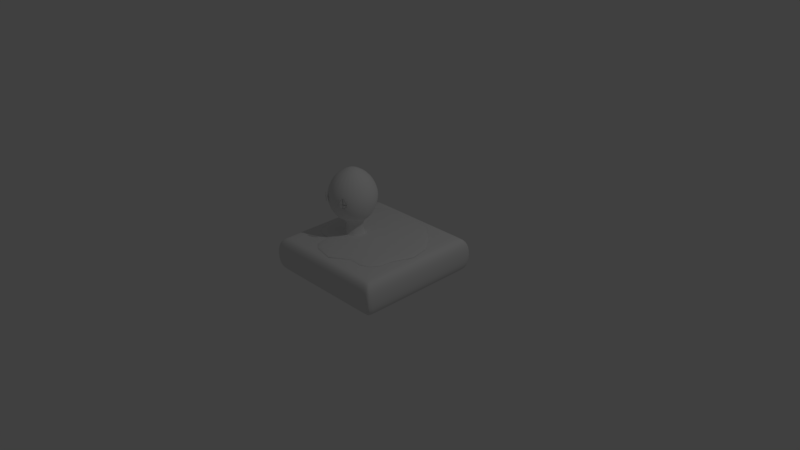 # Source: Water_Sprite.blend  (saved by Blender 2.77.0; exported with 4.5.12 LTS)
import bpy
from mathutils import Matrix  # noqa: F401  (used for matrix-valued properties, if any)

bpy.ops.wm.read_factory_settings(use_empty=True)
scene = bpy.context.scene
scene.name = 'Scene'

# ---- collections
col_collection_1 = bpy.data.collections.new('Collection 1'); scene.collection.children.link(col_collection_1)

# ---- materials (node trees are filled in below, after node groups)
mat_material_001 = bpy.data.materials.new('Material.001')
mat_material_001.alpha_threshold = 0.0
mat_material_001.use_transparent_shadow = False
mat_material_001.roughness = 0.5
mat_material_001.line_color = (0.0, 0.0, 0.0, 1.0)

# ---- material node trees

# ---- world
world_world = bpy.data.worlds.new('World'); scene.world = world_world
world_world.color = (0.05088, 0.05088, 0.05088)
world_world.use_sun_shadow = False
world_world.sun_shadow_jitter_overblur = 0.0
world_world.cycles.sampling_method = 'MANUAL'

# ---- cameras
cam_camera = bpy.data.cameras.new('Camera')
cam_camera.clip_end = 100.0
cam_camera.lens = 35.0
cam_camera.sensor_width = 32.0
cam_camera.sensor_height = 18.0
cam_camera.ortho_scale = 7.314
cam_camera.dof.focus_distance = 0.0
cam_camera.dof.aperture_fstop = 128.0

# ---- lights
light_lamp = bpy.data.lights.new('Lamp', 'POINT')
light_lamp.transmission_factor = 0.0
light_lamp.cutoff_distance = 30.0
light_lamp.energy = 100.0
light_lamp.shadow_buffer_clip_start = 1.001
light_lamp.shadow_soft_size = 0.1
light_lamp.shadow_maximum_resolution = 0.006
light_lamp.use_absolute_resolution = True

# ---- meshes
me_circle = bpy.data.meshes.new('Circle')
me_circle.from_pydata([(0.1624, 0.03572, 0.09834), (0.1329, 0.01756, 0.05629), (0.1207, 0.01004, 0.009574), (0.1329, 0.01756, -0.02507), (0.1624, 0.03572, -0.03942), (0.1919, 0.05388, -0.02507), (0.2041, 0.0614, 0.009574), (0.1919, 0.05388, 0.05629), (0.1624, 0.03572, 0.01268)], [], [(4, 3, 8), (2, 1, 8), (7, 6, 8), (5, 4, 8), (3, 2, 8), (1, 0, 8), (0, 7, 8), (6, 5, 8), (1, 2, 3, 4, 5, 6, 7, 0)])
me_circle.use_remesh_preserve_volume = False
me_circle.use_remesh_preserve_attributes = False
me_circle.use_mirror_vertex_groups = False
me_circle.update()
me_sphere_001 = bpy.data.meshes.new('Sphere.001')
me_sphere_001.from_pydata([(-0.1311, -0.0003731, 0.01644), (-0.1672, -0.005536, 0.01493), (-0.1282, 0.02719, 0.01642), (-0.1634, 0.02894, 0.01492), (-0.1128, 0.1138, 0.01644), (-0.1454, 0.1312, 0.01493), (-0.05441, 0.1327, 0.01644), (-0.07542, 0.1538, 0.01493), (-0.0007695, 0.1299, 0.01644), (-0.0112, 0.1505, 0.01493), (0.0491, 0.12, 0.01644), (0.04851, 0.1386, 0.01493), (0.08798, 0.08838, 0.01644), (0.09507, 0.1007, 0.01493), (0.1196, 0.04949, 0.01644), (0.1329, 0.05417, 0.01493), (0.1295, -0.0003732, 0.01644), (0.1448, -0.005536, 0.01493), (0.1107, -0.04654, 0.01644), (0.1222, -0.06081, 0.01493), (0.09398, -0.09512, 0.01644), (0.1022, -0.119, 0.01493), (0.04611, -0.1164, 0.01644), (0.03986, -0.1288, 0.01493), (-0.0007696, -0.1307, 0.01644), (-0.0112, -0.1616, 0.01493), (-0.05064, -0.1208, 0.01644), (-0.0709, -0.1497, 0.01493), (-0.0742, -0.07381, 0.01644), (-0.09912, -0.09346, 0.01493), (-0.1212, -0.05024, 0.01644), (-0.1553, -0.06524, 0.01493), (-0.1752, 0.0606, 0.01492), (-0.1379, 0.05418, 0.01643), (-0.1147, 0.149, 0.01493), (-0.08725, 0.1287, 0.01644), (0.107, -0.07526, 0.01644), (0.1178, -0.0952, 0.01493), (0.07221, -0.1054, 0.01644), (0.07618, -0.1313, 0.01493), (-0.09197, -0.1325, 0.01493), (-0.06823, -0.1064, 0.01644), (-0.1068, -0.06784, 0.01644), (-0.1382, -0.08631, 0.01493), (-0.108, -0.0003731, 0.07765), (-0.1056, 0.02231, 0.07763), (-0.093, 0.09363, 0.07765), (-0.04492, 0.1091, 0.07765), (-0.0007696, 0.1069, 0.07765), (0.04027, 0.0987, 0.07765), (0.07227, 0.07267, 0.07765), (0.09831, 0.04067, 0.07765), (0.1065, -0.0003732, 0.07765), (0.09095, -0.03837, 0.07765), (0.07721, -0.07835, 0.07765), (0.03856, -0.09813, 0.07765), (-0.0007696, -0.1076, 0.07765), (-0.04181, -0.09945, 0.07765), (-0.06121, -0.06081, 0.07765), (-0.09985, -0.04141, 0.07765), (-0.1137, 0.04453, 0.07764), (-0.07194, 0.1058, 0.07765), (0.08792, -0.06201, 0.07765), (0.05929, -0.08679, 0.07765), (-0.05629, -0.08765, 0.07765), (-0.08805, -0.05589, 0.07765), (-0.3601, -0.0003732, 0.5371), (-0.2445, 0.0712, 0.7912), (-0.3455, 0.1009, 0.5371), (-0.2445, 0.0712, 0.283), (-0.2145, 0.137, 0.7912), (-0.303, 0.1939, 0.5371), (-0.2145, 0.137, 0.283), (-0.1671, 0.1916, 0.7912), (-0.2361, 0.2712, 0.5371), (-0.1671, 0.1916, 0.283), (-0.1063, 0.2307, 0.7912), (-0.15, 0.3265, 0.5371), (-0.1063, 0.2307, 0.283), (-0.03693, 0.2511, 0.7912), (-0.0519, 0.3553, 0.5371), (-0.03693, 0.2511, 0.283), (0.03539, 0.2511, 0.7912), (0.05036, 0.3553, 0.5371), (0.03539, 0.2511, 0.283), (0.1048, 0.2307, 0.7912), (0.1485, 0.3265, 0.5371), (0.1048, 0.2307, 0.283), (0.1656, 0.1916, 0.7912), (0.2345, 0.2712, 0.5371), (0.1656, 0.1916, 0.283), (0.213, 0.137, 0.7912), (0.3015, 0.1939, 0.5371), (0.213, 0.137, 0.283), (0.243, 0.0712, 0.7912), (0.344, 0.1009, 0.5371), (0.243, 0.0712, 0.283), (0.2533, -0.0003731, 0.7912), (0.3585, -0.0003731, 0.5371), (0.2533, -0.0003731, 0.283), (-0.108, -0.0003731, 0.1699), (0.243, -0.07195, 0.7912), (0.344, -0.1016, 0.5371), (0.243, -0.07195, 0.283), (0.213, -0.1377, 0.7912), (0.3015, -0.1946, 0.5371), (0.213, -0.1377, 0.283), (0.1656, -0.1924, 0.7912), (0.2345, -0.2719, 0.5371), (0.1656, -0.1924, 0.283), (0.1048, -0.2315, 0.7912), (0.1485, -0.3272, 0.5371), (0.1048, -0.2315, 0.283), (0.03539, -0.2518, 0.7912), (0.05036, -0.356, 0.5371), (0.03539, -0.2518, 0.283), (-0.03693, -0.2518, 0.7912), (-0.0519, -0.356, 0.5371), (-0.03693, -0.2518, 0.283), (-0.1063, -0.2315, 0.7912), (-0.15, -0.3272, 0.5371), (-0.1063, -0.2315, 0.283), (-0.1671, -0.1924, 0.7912), (-0.2361, -0.2719, 0.5371), (-0.1671, -0.1924, 0.283), (-0.0007698, -0.0003732, 0.9513), (-0.2145, -0.1377, 0.7912), (-0.303, -0.1946, 0.5371), (-0.2145, -0.1377, 0.283), (-0.2445, -0.07195, 0.7912), (-0.3455, -0.1016, 0.5371), (-0.2445, -0.07195, 0.283), (-0.2548, -0.0003732, 0.7912), (-0.2548, -0.0003732, 0.283), (-0.1056, 0.02231, 0.1698), (-0.093, 0.09363, 0.1699), (-0.04492, 0.1091, 0.1699), (0.01975, 0.1028, 0.1699), (0.07227, 0.07267, 0.1699), (0.09831, 0.04067, 0.1699), (0.1065, -0.0003732, 0.1699), (0.09095, -0.03837, 0.1699), (0.07721, -0.07835, 0.1699), (0.03856, -0.09813, 0.1699), (-0.0007696, -0.1076, 0.1699), (-0.04181, -0.09945, 0.1699), (-0.06121, -0.06081, 0.1699), (-0.09985, -0.04141, 0.1699), (-0.1137, 0.04453, 0.1698), (-0.07194, 0.1058, 0.1699), (0.08792, -0.06201, 0.1699), (0.05929, -0.08679, 0.1699), (-0.05629, -0.08765, 0.1699), (-0.08805, -0.05589, 0.1699), (-0.1311, -0.0003731, 0.2219), (-0.1282, 0.02719, 0.2219), (-0.1128, 0.1138, 0.2219), (-0.05441, 0.1327, 0.2219), (-0.0007695, 0.1299, 0.2219), (0.0491, 0.12, 0.2219), (0.08798, 0.08838, 0.2219), (0.1196, 0.04949, 0.2219), (0.1295, -0.0003732, 0.2219), (0.1107, -0.04654, 0.2219), (0.09398, -0.09512, 0.2219), (0.04611, -0.1164, 0.2219), (-0.0007696, -0.1307, 0.2219), (-0.05064, -0.1208, 0.2219), (-0.0742, -0.07381, 0.2219), (-0.1212, -0.05024, 0.2219), (-0.1379, 0.05418, 0.2219), (-0.08725, 0.1287, 0.2219), (0.107, -0.07526, 0.2219), (0.07221, -0.1054, 0.2219), (-0.06823, -0.1064, 0.2219), (-0.1068, -0.06784, 0.2219), (0.02512, 0.1279, 0.2236)], [], [(1, 0, 2, 3), (32, 33, 4, 5), (34, 35, 6, 7), (7, 6, 8, 9), (9, 8, 10, 11), (11, 10, 12, 13), (13, 12, 14, 15), (15, 14, 16, 17), (17, 16, 18, 19), (37, 36, 20, 21), (39, 38, 22, 23), (23, 22, 24, 25), (25, 24, 26, 27), (40, 41, 28, 29), (43, 42, 30, 31), (31, 30, 0, 1), (3, 2, 33, 32), (5, 4, 35, 34), (19, 18, 36, 37), (21, 20, 38, 39), (27, 26, 41, 40), (29, 28, 42, 43), (28, 41, 64, 58), (8, 6, 47, 48), (35, 4, 46, 61), (20, 36, 62, 54), (41, 26, 57, 64), (42, 28, 58, 65), (38, 20, 54, 63), (14, 12, 50, 51), (26, 24, 56, 57), (4, 33, 60, 46), (18, 16, 52, 53), (10, 8, 48, 49), (6, 35, 61, 47), (30, 42, 65, 59), (22, 38, 63, 55), (24, 22, 55, 56), (0, 30, 59, 44), (2, 0, 44, 45), (16, 14, 51, 52), (36, 18, 53, 62), (12, 10, 49, 50), (33, 2, 45, 60), (133, 66, 68, 69), (132, 125, 67), (63, 54, 142, 151), (66, 132, 67, 68), (67, 125, 70), (61, 46, 135, 149), (68, 67, 70, 71), (69, 68, 71, 72), (72, 71, 74, 75), (70, 125, 73), (47, 61, 149, 136), (71, 70, 73, 74), (75, 74, 77, 78), (73, 125, 76), (62, 53, 141, 150), (74, 73, 76, 77), (78, 77, 80, 81), (76, 125, 79), (46, 60, 148, 135), (77, 76, 79, 80), (81, 80, 83, 84), (79, 125, 82), (60, 45, 134, 148), (80, 79, 82, 83), (84, 83, 86, 87), (82, 125, 85), (53, 52, 140, 141), (83, 82, 85, 86), (86, 85, 88, 89), (87, 86, 89, 90), (85, 125, 88), (44, 59, 147, 100), (45, 44, 100, 134), (89, 88, 91, 92), (90, 89, 92, 93), (88, 125, 91), (52, 51, 139, 140), (92, 91, 94, 95), (93, 92, 95, 96), (91, 125, 94), (54, 62, 150, 142), (95, 94, 97, 98), (96, 95, 98, 99), (94, 125, 97), (56, 55, 143, 144), (98, 97, 101, 102), (99, 98, 102, 103), (97, 125, 101), (101, 125, 104), (65, 58, 146, 153), (102, 101, 104, 105), (103, 102, 105, 106), (106, 105, 108, 109), (104, 125, 107), (59, 65, 153, 147), (105, 104, 107, 108), (109, 108, 111, 112), (107, 125, 110), (51, 50, 138, 139), (108, 107, 110, 111), (112, 111, 114, 115), (110, 125, 113), (58, 64, 152, 146), (111, 110, 113, 114), (115, 114, 117, 118), (113, 125, 116), (64, 57, 145, 152), (114, 113, 116, 117), (118, 117, 120, 121), (116, 125, 119), (50, 49, 137, 138), (117, 116, 119, 120), (120, 119, 122, 123), (121, 120, 123, 124), (119, 125, 122), (57, 56, 144, 145), (55, 63, 151, 143), (123, 122, 126, 127), (124, 123, 127, 128), (122, 125, 126), (49, 48, 137), (127, 126, 129, 130), (128, 127, 130, 131), (126, 125, 129), (48, 47, 136, 137), (130, 129, 132, 66), (131, 130, 66, 133), (129, 125, 132), (87, 90, 159, 176), (142, 150, 172, 164), (147, 153, 175, 169), (153, 146, 168, 175), (140, 139, 161, 162), (151, 142, 164, 173), (137, 136, 157, 158), (152, 145, 167, 174), (149, 135, 156, 171), (146, 152, 174, 168), (139, 138, 160, 161), (136, 149, 171, 157), (143, 151, 173, 165), (135, 148, 170, 156), (150, 141, 163, 172), (148, 134, 155, 170), (145, 144, 166, 167), (138, 137, 159, 160), (100, 147, 169, 154), (141, 140, 162, 163), (134, 100, 154, 155), (144, 143, 165, 166), (118, 121, 167, 166), (124, 174, 167, 121), (124, 128, 175, 174), (81, 84, 158, 157), (81, 157, 171, 78), (78, 171, 156, 75), (72, 75, 156, 170), (69, 72, 170, 155), (133, 69, 155, 154), (131, 133, 154, 169), (128, 131, 169, 175), (115, 118, 166, 165), (112, 115, 165, 173), (109, 112, 173, 164), (106, 109, 164, 172), (103, 106, 172, 163), (99, 103, 163, 162), (96, 99, 162, 161), (93, 96, 161, 160), (90, 93, 160, 159), (87, 176, 158, 84), (176, 159, 137, 158), (168, 174, 175)])
me_sphere_001.polygons.foreach_set('use_smooth', [True] * 177)
_uv = me_sphere_001.uv_layers.new(name='UVMap')
_uv.uv.foreach_set('vector', [-0.4347, 0.007869, -0.4286, 0.1396, -0.5314, 0.1594, -0.5493, 0.03747, -0.655, -0.004271, -0.6401, 0.1394, -0.901, 0.1816, -0.9189, 0.04847, -1.01, 0.1126, -1.006, 0.2332, -1.103, 0.3047, -1.103, 0.2062, 2.087, 0.2057, 1.993, 0.246, 1.812, 0.183, 1.877, 0.1324, 1.877, 0.1324, 1.812, 0.183, 1.629, 0.126, 1.672, 0.07262, 1.672, 0.07262, 1.629, 0.126, 1.438, 0.1112, 1.454, 0.06342, 1.454, 0.06342, 1.438, 0.1112, 1.26, 0.1013, 1.246, 0.05492, 1.276, 0.05643, 1.26, 0.1013, 1.077, 0.06668, 1.066, 0.009593, 1.066, 0.009593, 1.077, 0.06668, 0.8934, 0.08355, 0.8621, 0.0288, 0.7505, -0.0168, 0.7898, 0.0554, 0.6955, 0.04983, 0.6599, -0.03469, 0.5657, -0.01609, 0.6058, 0.06721, 0.5063, 0.08092, 0.4659, 0.05615, 0.4808, 0.0416, 0.5063, 0.08092, 0.3316, 0.04997, 0.2946, -0.06287, 0.2946, -0.06287, 0.3316, 0.04997, 0.1232, 0.06604, 0.08539, -0.06393, -0.00163, -0.03819, 0.03413, 0.08699, -0.06155, 0.1556, -0.08901, 0.06149, -0.2097, -0.003807, -0.1663, 0.1209, -0.2476, 0.1296, -0.3028, 0.01211, -0.2231, 0.002088, -0.2476, 0.1296, -0.4286, 0.1396, -0.4347, 0.007869, -0.5493, 0.03747, -0.5314, 0.1594, -0.6401, 0.1394, -0.655, -0.004271, -0.9189, 0.04847, -0.901, 0.1816, -1.006, 0.2332, -1.01, 0.1126, 0.8621, 0.0288, 0.8934, 0.08355, 0.7898, 0.0554, 0.7505, -0.0168, 0.6599, -0.03469, 0.6955, 0.04983, 0.6058, 0.06721, 0.5657, -0.01609, 0.08539, -0.06393, 0.1232, 0.06604, 0.03413, 0.08699, -0.00163, -0.03819, -0.08901, 0.06149, -0.06155, 0.1556, -0.1663, 0.1209, -0.2097, -0.003807, -0.06155, 0.1556, 0.03413, 0.08699, 0.07652, 0.3498, -0.03859, 0.372, 1.812, 0.183, 1.993, 0.246, 1.894, 0.45, 1.738, 0.4153, -1.006, 0.2332, -0.901, 0.1816, -0.8153, 0.4554, -0.9111, 0.4846, 0.6955, 0.04983, 0.7898, 0.0554, 0.7788, 0.3289, 0.6957, 0.3267, 0.03413, 0.08699, 0.1232, 0.06604, 0.152, 0.3409, 0.07652, 0.3498, -0.1663, 0.1209, -0.06155, 0.1556, -0.03859, 0.372, -0.149, 0.3712, 0.6058, 0.06721, 0.6955, 0.04983, 0.6957, 0.3267, 0.6094, 0.3296, 1.26, 0.1013, 1.438, 0.1112, 1.41, 0.3659, 1.238, 0.3518, 0.1232, 0.06604, 0.3316, 0.04997, 0.3326, 0.3301, 0.152, 0.3409, -0.901, 0.1816, -0.6401, 0.1394, -0.5903, 0.4176, -0.8153, 0.4554, 0.8934, 0.08355, 1.077, 0.06668, 1.059, 0.342, 0.8805, 0.3379, 1.629, 0.126, 1.812, 0.183, 1.738, 0.4153, 1.577, 0.3843, -1.103, 0.3047, -1.006, 0.2332, -0.9111, 0.4846, -1.011, 0.5225, -0.2476, 0.1296, -0.1663, 0.1209, -0.149, 0.3712, -0.2214, 0.3763, 0.5063, 0.08092, 0.6058, 0.06721, 0.6094, 0.3296, 0.5089, 0.3289, 0.3316, 0.04997, 0.5063, 0.08092, 0.5089, 0.3289, 0.3326, 0.3301, -0.4286, 0.1396, -0.2476, 0.1296, -0.2214, 0.3763, -0.3942, 0.3994, -0.5314, 0.1594, -0.4286, 0.1396, -0.3942, 0.3994, -0.487, 0.4126, 1.077, 0.06668, 1.26, 0.1013, 1.238, 0.3518, 1.059, 0.342, 0.7898, 0.0554, 0.8934, 0.08355, 0.8805, 0.3379, 0.7788, 0.3289, 1.438, 0.1112, 1.629, 0.126, 1.577, 0.3843, 1.41, 0.3659, -0.6401, 0.1394, -0.5314, 0.1594, -0.487, 0.4126, -0.5903, 0.4176, 0.2771, 1.34, -0.001465, 0.6886, 0.2429, 0.6264, 0.4516, 1.261, -0.05038, -0.02231, 0.1223, -0.8361, 0.1395, -0.02551, 0.6094, 0.3296, 0.6957, 0.3267, 0.6883, 0.7278, 0.6061, 0.7234, -0.001465, 0.6886, -0.05038, -0.02231, 0.1395, -0.02551, 0.2429, 0.6264, 0.1395, -0.02551, 0.1223, -0.8361, 0.3177, -0.05619, -0.9111, 0.4846, -0.8153, 0.4554, -0.744, 0.835, -0.8395, 0.8474, 0.2429, 0.6264, 0.1395, -0.02551, 0.3177, -0.05619, 0.472, 0.5671, 0.4516, 1.261, 0.2429, 0.6264, 0.472, 0.5671, 0.6291, 1.207, 0.6291, 1.207, 0.472, 0.5671, 0.7009, 0.5061, 0.8119, 1.174, 0.3177, -0.05619, 0.1223, -0.8361, 0.4884, -0.1134, -1.011, 0.5225, -0.9111, 0.4846, -0.8395, 0.8474, -0.9406, 0.8542, 0.472, 0.5671, 0.3177, -0.05619, 0.4884, -0.1134, 0.7009, 0.5061, 0.8119, 1.174, 0.7009, 0.5061, 0.9448, 0.4389, 1.007, 1.163, 0.4884, -0.1134, 0.1223, -0.8361, 0.6544, -0.2, 0.7788, 0.3289, 0.8805, 0.3379, 0.8703, 0.7249, 0.7703, 0.7281, 0.7009, 0.5061, 0.4884, -0.1134, 0.6544, -0.2, 0.9448, 0.4389, 1.007, 1.163, 0.9448, 0.4389, 1.222, 0.3608, 1.222, 1.182, 0.6544, -0.2, 0.1223, -0.8361, 0.8141, -0.3209, -0.8153, 0.4554, -0.5903, 0.4176, -0.5271, 0.8029, -0.744, 0.835, 0.9448, 0.4389, 0.6544, -0.2, 0.8141, -0.3209, 1.222, 0.3608, 1.088, -0.467, 1.215, 0.3426, 0.9198, 0.3205, 0.8824, -0.4191, 0.9524, 1.135, 0.3874, 1.84, 0.7537, 1.05, -0.5903, 0.4176, -0.487, 0.4126, -0.4369, 0.7814, -0.5271, 0.8029, 1.215, 0.3426, 0.9524, 1.135, 0.7537, 1.05, 0.9198, 0.3205, 0.8824, -0.4191, 0.9198, 0.3205, 0.6529, 0.3004, 0.6841, -0.4055, 0.7537, 1.05, 0.3874, 1.84, 0.5589, 1.002, 0.8805, 0.3379, 1.059, 0.342, 1.038, 0.7356, 0.8703, 0.7249, 0.9198, 0.3205, 0.7537, 1.05, 0.5589, 1.002, 0.6529, 0.3004, 0.6529, 0.3004, 0.5589, 1.002, 0.3643, 0.985, 0.3952, 0.2811, 0.6841, -0.4055, 0.6529, 0.3004, 0.3952, 0.2811, 0.4898, -0.4227, 0.5589, 1.002, 0.3874, 1.84, 0.3643, 0.985, -0.3942, 0.3994, -0.2214, 0.3763, -0.1853, 0.7508, -0.3489, 0.7717, -0.487, 0.4126, -0.3942, 0.3994, -0.3489, 0.7717, -0.4369, 0.7814, 0.3952, 0.2811, 0.3643, 0.985, 0.166, 0.9996, 0.1284, 0.2617, 0.4898, -0.4227, 0.3952, 0.2811, 0.1284, 0.2617, 0.2944, -0.4696, 0.3643, 0.985, 0.3874, 1.84, 0.166, 0.9996, 1.059, 0.342, 1.238, 0.3518, 1.212, 0.7397, 1.038, 0.7356, 0.1284, 0.2617, 0.166, 0.9996, -0.03636, 1.049, -0.167, 0.2407, 0.2944, -0.4696, 0.1284, 0.2617, -0.167, 0.2407, 0.09296, -0.5536, 0.166, 0.9996, 0.3874, 1.84, -0.03636, 1.049, 0.6957, 0.3267, 0.7788, 0.3289, 0.7703, 0.7281, 0.6883, 0.7278, 0.9637, 0.271, 0.703, 0.9852, 0.5285, 0.897, 0.6964, 0.2524, 0.8204, -0.4569, 0.9637, 0.271, 0.6964, 0.2524, 0.6376, -0.4028, 0.703, 0.9852, 0.1319, 1.567, 0.5285, 0.897, 0.3326, 0.3301, 0.5089, 0.3289, 0.5077, 0.7234, 0.3398, 0.7226, 0.6964, 0.2524, 0.5285, 0.897, 0.3593, 0.8432, 0.4618, 0.2357, 0.6376, -0.4028, 0.6964, 0.2524, 0.4618, 0.2357, 0.463, -0.3809, 0.5285, 0.897, 0.1319, 1.567, 0.3593, 0.8432, 0.3593, 0.8432, 0.1319, 1.567, 0.1923, 0.8171, -0.149, 0.3712, -0.03859, 0.372, -0.008297, 0.7192, -0.1138, 0.7401, 0.4618, 0.2357, 0.3593, 0.8432, 0.1923, 0.8171, 0.2419, 0.2203, 0.463, -0.3809, 0.4618, 0.2357, 0.2419, 0.2203, 0.2935, -0.3827, 0.2935, -0.3827, 0.2419, 0.2203, 0.02181, 0.2055, 0.1253, -0.4084, 0.1923, 0.8171, 0.1319, 1.567, 0.02408, 0.8166, -0.2214, 0.3763, -0.149, 0.3712, -0.1138, 0.7401, -0.1853, 0.7508, 0.2419, 0.2203, 0.1923, 0.8171, 0.02408, 0.8166, 0.02181, 0.2055, 0.1253, -0.4084, 0.02181, 0.2055, -0.2136, 0.191, -0.04705, -0.4606, 0.02408, 0.8166, 0.1319, 1.567, -0.1489, 0.8434, 1.238, 0.3518, 1.41, 0.3659, 1.381, 0.747, 1.212, 0.7397, 0.02181, 0.2055, 0.02408, 0.8166, -0.1489, 0.8434, -0.2136, 0.191, -0.04705, -0.4606, -0.2136, 0.191, -0.4823, 0.1756, -0.2284, -0.5481, -0.1489, 0.8434, 0.1319, 1.567, -0.3267, 0.9024, -0.03859, 0.372, 0.07652, 0.3498, 0.09576, 0.7271, -0.008297, 0.7192, -0.2136, 0.191, -0.1489, 0.8434, -0.3267, 0.9024, -0.4823, 0.1756, 1.05, -0.3231, 1.13, 0.4328, 0.8573, 0.3988, 0.8575, -0.2893, 0.8507, 1.156, 0.2946, 1.785, 0.6702, 1.068, 0.07652, 0.3498, 0.152, 0.3409, 0.1691, 0.7285, 0.09576, 0.7271, 1.13, 0.4328, 0.8507, 1.156, 0.6702, 1.068, 0.8573, 0.3988, 0.8575, -0.2893, 0.8573, 0.3988, 0.6107, 0.368, 0.6728, -0.2859, 0.6702, 1.068, 0.2946, 1.785, 0.4915, 1.015, 1.41, 0.3659, 1.577, 0.3843, 1.618, 0.7574, 1.381, 0.747, 0.8573, 0.3988, 0.6702, 1.068, 0.4915, 1.015, 0.6107, 0.368, 0.6107, 0.368, 0.4915, 1.015, 0.3117, 0.9903, 0.3725, 0.3383, 0.6728, -0.2859, 0.6107, 0.368, 0.3725, 0.3383, 0.4933, -0.3108, 0.4915, 1.015, 0.2946, 1.785, 0.3117, 0.9903, 0.152, 0.3409, 0.3326, 0.3301, 0.3398, 0.7226, 0.1691, 0.7285, 0.5089, 0.3289, 0.6094, 0.3296, 0.6061, 0.7234, 0.5077, 0.7234, 0.3725, 0.3383, 0.3117, 0.9903, 0.127, 0.9949, 0.1255, 0.3081, 0.4933, -0.3108, 0.3725, 0.3383, 0.1255, 0.3081, 0.3139, -0.3633, 0.3117, 0.9903, 0.2946, 1.785, 0.127, 0.9949, 1.577, 0.3843, 1.738, 0.4153, 1.618, 0.7574, 0.1255, 0.3081, 0.127, 0.9949, -0.06313, 1.032, -0.1481, 0.2751, 0.3139, -0.3633, 0.1255, 0.3081, -0.1481, 0.2751, 0.1299, -0.452, 0.127, 0.9949, 0.2946, 1.785, -0.06313, 1.032, 1.738, 0.4153, 1.894, 0.45, 1.851, 0.7656, 1.618, 0.7574, -0.2791, 0.7591, -0.2571, -0.05223, -0.05038, -0.02231, -0.001465, 0.6886, 0.1065, 1.453, -0.2791, 0.7591, -0.001465, 0.6886, 0.2771, 1.34, -0.2571, -0.05223, 0.1223, -0.8361, -0.05038, -0.02231, 0.6841, -0.4055, 0.4898, -0.4227, 0.6935, -0.8093, 0.771, -0.8147, 0.6883, 0.7278, 0.7703, 0.7281, 0.7673, 0.9484, 0.6856, 0.952, -0.1853, 0.7508, -0.1138, 0.7401, -0.08293, 0.945, -0.1596, 0.9622, -0.1138, 0.7401, -0.008297, 0.7192, 0.0006796, 0.8873, -0.08293, 0.945, 1.038, 0.7356, 1.212, 0.7397, 1.204, 0.9616, 1.029, 0.9537, 0.6061, 0.7234, 0.6883, 0.7278, 0.6856, 0.952, 0.6035, 0.9417, 1.618, 0.7574, 1.851, 0.7656, 1.891, 0.9549, 1.712, 0.959, 0.09576, 0.7271, 0.1691, 0.7285, 0.1672, 0.9413, 0.09013, 0.9336, -0.8395, 0.8474, -0.744, 0.835, -0.7177, 1.059, -0.8165, 1.062, -0.008297, 0.7192, 0.09576, 0.7271, 0.09013, 0.9336, 0.0006796, 0.8873, 1.212, 0.7397, 1.381, 0.747, 1.376, 0.9589, 1.204, 0.9616, -0.9406, 0.8542, -0.8395, 0.8474, -0.8165, 1.062, -0.9271, 1.053, 0.5077, 0.7234, 0.6061, 0.7234, 0.6035, 0.9417, 0.5048, 0.9353, -0.744, 0.835, -0.5271, 0.8029, -0.5103, 1.017, -0.7177, 1.059, 0.7703, 0.7281, 0.8703, 0.7249, 0.864, 0.9348, 0.7673, 0.9484, -0.5271, 0.8029, -0.4369, 0.7814, -0.4232, 0.986, -0.5103, 1.017, 0.1691, 0.7285, 0.3398, 0.7226, 0.3391, 0.9429, 0.1672, 0.9413, 1.381, 0.747, 1.618, 0.7574, 1.545, 0.9662, 1.376, 0.9589, -0.3489, 0.7717, -0.1853, 0.7508, -0.1596, 0.9622, -0.3302, 0.9793, 0.8703, 0.7249, 1.038, 0.7356, 1.029, 0.9537, 0.864, 0.9348, -0.4369, 0.7814, -0.3489, 0.7717, -0.3302, 0.9793, -0.4232, 0.986, 0.3398, 0.7226, 0.5077, 0.7234, 0.5048, 0.9353, 0.3391, 0.9429, 0.8575, -0.2893, 0.6728, -0.2859, 0.7014, -0.6591, 0.8488, -0.6756, 0.4933, -0.3108, 0.639, -0.6763, 0.7014, -0.6591, 0.6728, -0.2859, 0.4933, -0.3108, 0.3139, -0.3633, 0.4852, -0.7242, 0.639, -0.6763, 1.088, -0.467, 0.8824, -0.4191, 0.8487, -0.8384, 1.012, -0.883, 1.222, 1.182, 0.9964, 1.539, 0.8995, 1.504, 1.007, 1.163, 1.007, 1.163, 0.8995, 1.504, 0.8092, 1.498, 0.8119, 1.174, 0.6291, 1.207, 0.8119, 1.174, 0.8092, 1.498, 0.6195, 1.569, 0.4516, 1.261, 0.6291, 1.207, 0.6195, 1.569, 0.5678, 1.637, 0.2771, 1.34, 0.4516, 1.261, 0.5678, 1.637, 0.4932, 1.676, 0.1065, 1.453, 0.2771, 1.34, 0.4932, 1.676, 0.3771, 1.777, 0.3139, -0.3633, 0.1299, -0.452, 0.4227, -0.7465, 0.4852, -0.7242, 1.05, -0.3231, 0.8575, -0.2893, 0.8488, -0.6756, 0.9715, -0.7465, -0.04705, -0.4606, -0.2284, -0.5481, 0.1148, -0.8191, 0.1868, -0.7802, 0.1253, -0.4084, -0.04705, -0.4606, 0.1868, -0.7802, 0.246, -0.7471, 0.2935, -0.3827, 0.1253, -0.4084, 0.246, -0.7471, 0.3118, -0.7411, 0.463, -0.3809, 0.2935, -0.3827, 0.3118, -0.7411, 0.39, -0.7609, 0.6376, -0.4028, 0.463, -0.3809, 0.39, -0.7609, 0.5319, -0.759, 0.8204, -0.4569, 0.6376, -0.4028, 0.5319, -0.759, 0.6628, -0.8191, 0.2944, -0.4696, 0.09296, -0.5536, 0.3869, -0.883, 0.5385, -0.8365, 0.4898, -0.4227, 0.2944, -0.4696, 0.5385, -0.8365, 0.6935, -0.8093, 0.6841, -0.4055, 0.771, -0.8147, 0.8487, -0.8384, 0.8824, -0.4191, 1.627, 0.9741, 1.545, 0.9662, 1.618, 0.7574, 1.712, 0.959, 0.0006796, 0.8873, 0.09013, 0.9336, -0.08293, 0.945])
me_sphere_001.use_remesh_preserve_volume = False
me_sphere_001.use_remesh_preserve_attributes = False
me_sphere_001.use_mirror_vertex_groups = False
me_sphere_001.update()
me_sphere = bpy.data.meshes.new('Sphere')
me_sphere.from_pydata([(-0.5179, 1.218e-08, 0.01804), (-0.609, 1.218e-08, 0.01471), (-0.6766, 1.218e-08, 0.0109), (-0.7183, 1.218e-08, 0.006769), (-0.7324, 1.218e-08, 0.002474), (-0.5046, 0.1168, 0.01801), (-0.5932, 0.1379, 0.01467), (-0.659, 0.1535, 0.01086), (-0.6996, 0.1632, 0.006728), (-0.7132, 0.1665, 0.002433), (-0.4454, 0.4539, 0.01804), (-0.5237, 0.5338, 0.01471), (-0.582, 0.5931, 0.0109), (-0.6178, 0.6296, 0.006769), (-0.6299, 0.642, 0.002474), (-0.2132, 0.5288, 0.01804), (-0.2507, 0.6218, 0.01471), (-0.2785, 0.6909, 0.0109), (-0.2957, 0.7335, 0.006769), (-0.3015, 0.7479, 0.002474), (3.431e-07, 0.5179, 0.01804), (3.54e-07, 0.609, 0.01471), (3.321e-07, 0.6766, 0.0109), (3.321e-07, 0.7183, 0.006769), (3.758e-07, 0.7324, 0.002474), (0.1982, 0.4785, 0.01804), (0.233, 0.5626, 0.01471), (0.2589, 0.6251, 0.0109), (0.2749, 0.6636, 0.006769), (0.2803, 0.6766, 0.002474), (0.3527, 0.3527, 0.01804), (0.4148, 0.4148, 0.01471), (0.4608, 0.4608, 0.0109), (0.4892, 0.4892, 0.006769), (0.4988, 0.4988, 0.002474), (0.4785, 0.1982, 0.01804), (0.5626, 0.233, 0.01471), (0.6251, 0.2589, 0.0109), (0.6636, 0.2749, 0.006769), (0.6766, 0.2803, 0.002474), (0.5179, -4.929e-08, 0.01804), (0.609, -1.584e-07, 0.01471), (0.6766, -1.366e-07, 0.0109), (0.7183, -9.294e-08, 0.006769), (0.7324, -1.584e-07, 0.002474), (0.4429, -0.1835, 0.01804), (0.5209, -0.2157, 0.01471), (0.5787, -0.2397, 0.0109), (0.6144, -0.2545, 0.006769), (0.6264, -0.2595, 0.002474), (0.3766, -0.3766, 0.01804), (0.4428, -0.4428, 0.01471), (0.492, -0.492, 0.0109), (0.5223, -0.5223, 0.006769), (0.5325, -0.5325, 0.002474), (0.1695, -0.4091, 0.01804), (0.1993, -0.4811, 0.01471), (0.2214, -0.5346, 0.0109), (0.2351, -0.5675, 0.006769), (0.2397, -0.5786, 0.002474), (1.139e-07, -0.5179, 0.01804), (-1.709e-08, -0.609, 0.01471), (2.657e-08, -0.6766, 0.0109), (9.205e-08, -0.7183, 0.006769), (4.74e-09, -0.7324, 0.002474), (-0.1982, -0.4785, 0.01804), (-0.233, -0.5626, 0.01471), (-0.2589, -0.6251, 0.0109), (-0.2749, -0.6636, 0.006769), (-0.2803, -0.6766, 0.002474), (-0.2919, -0.2919, 0.01804), (-0.3432, -0.3432, 0.01471), (-0.3813, -0.3813, 0.0109), (-0.4048, -0.4048, 0.006769), (-0.4127, -0.4127, 0.002474), (-0.4785, -0.1982, 0.01804), (-0.5626, -0.233, 0.01471), (-0.6251, -0.2589, 0.0109), (-0.6636, -0.2749, 0.006769), (-0.6766, -0.2803, 0.002474), (-0.5442, 0.2208, 0.01802), (-0.7694, 0.313, 0.002452), (-0.7547, 0.3069, 0.006747), (-0.6398, 0.2599, 0.01469), (-0.7109, 0.289, 0.01088), (-0.3437, 0.5129, 0.01804), (-0.4041, 0.6031, 0.01471), (-0.4491, 0.6701, 0.0109), (-0.4767, 0.7114, 0.006769), (-0.4861, 0.7253, 0.002474), (0.6057, -0.4209, 0.002474), (0.5941, -0.4128, 0.006769), (0.4283, -0.2976, 0.01804), (0.5036, -0.35, 0.01471), (0.5596, -0.3889, 0.0109), (0.341, -0.4907, 0.01471), (0.29, -0.4173, 0.01804), (0.3789, -0.5453, 0.0109), (0.4023, -0.5789, 0.006769), (0.4102, -0.5902, 0.002474), (-0.3792, -0.596, 0.002474), (-0.2681, -0.4215, 0.01804), (-0.3153, -0.4956, 0.01471), (-0.3503, -0.5507, 0.0109), (-0.3719, -0.5846, 0.006769), (-0.5507, -0.3503, 0.0109), (-0.4956, -0.3153, 0.01471), (-0.5846, -0.3719, 0.006769), (-0.596, -0.3792, 0.002474), (-0.4215, -0.2681, 0.01804), (-0.0442, -0.0218, 0.01804)], [], [(3, 2, 7, 8), (4, 3, 8, 9), (1, 0, 5, 6), (2, 1, 6, 7), (84, 83, 11, 12), (82, 84, 12, 13), (81, 82, 13, 14), (83, 80, 10, 11), (86, 85, 15, 16), (87, 86, 16, 17), (88, 87, 17, 18), (89, 88, 18, 19), (17, 16, 21, 22), (18, 17, 22, 23), (19, 18, 23, 24), (16, 15, 20, 21), (21, 20, 25, 26), (22, 21, 26, 27), (23, 22, 27, 28), (24, 23, 28, 29), (28, 27, 32, 33), (29, 28, 33, 34), (26, 25, 30, 31), (27, 26, 31, 32), (31, 30, 35, 36), (32, 31, 36, 37), (33, 32, 37, 38), (34, 33, 38, 39), (39, 38, 43, 44), (36, 35, 40, 41), (37, 36, 41, 42), (38, 37, 42, 43), (41, 40, 45, 46), (42, 41, 46, 47), (43, 42, 47, 48), (44, 43, 48, 49), (90, 91, 53, 54), (93, 92, 50, 51), (94, 93, 51, 52), (91, 94, 52, 53), (95, 96, 55, 56), (97, 95, 56, 57), (98, 97, 57, 58), (99, 98, 58, 59), (56, 55, 60, 61), (57, 56, 61, 62), (58, 57, 62, 63), (59, 58, 63, 64), (61, 60, 65, 66), (62, 61, 66, 67), (63, 62, 67, 68), (64, 63, 68, 69), (102, 101, 70, 71), (103, 102, 71, 72), (104, 103, 72, 73), (100, 104, 73, 74), (105, 106, 76, 77), (107, 105, 77, 78), (108, 107, 78, 79), (106, 109, 75, 76), (76, 75, 0, 1), (77, 76, 1, 2), (78, 77, 2, 3), (79, 78, 3, 4), (9, 8, 82, 81), (7, 6, 83, 84), (8, 7, 84, 82), (6, 5, 80, 83), (14, 13, 88, 89), (13, 12, 87, 88), (12, 11, 86, 87), (11, 10, 85, 86), (48, 47, 94, 91), (47, 46, 93, 94), (46, 45, 92, 93), (49, 48, 91, 90), (54, 53, 98, 99), (53, 52, 97, 98), (52, 51, 95, 97), (51, 50, 96, 95), (69, 68, 104, 100), (68, 67, 103, 104), (67, 66, 102, 103), (66, 65, 101, 102), (71, 70, 109, 106), (74, 73, 107, 108), (73, 72, 105, 107), (72, 71, 106, 105), (35, 30, 110), (60, 55, 110), (109, 70, 110), (96, 50, 110), (20, 15, 110), (92, 45, 110), (70, 101, 110), (5, 0, 110), (0, 75, 110), (25, 20, 110), (65, 60, 110), (80, 5, 110), (40, 35, 110), (15, 85, 110), (75, 109, 110), (10, 80, 110), (55, 96, 110), (50, 92, 110), (101, 65, 110), (45, 40, 110), (85, 10, 110), (30, 25, 110)])
me_sphere.polygons.foreach_set('use_smooth', [True] * 110)
me_sphere.use_remesh_preserve_volume = False
me_sphere.use_remesh_preserve_attributes = False
me_sphere.use_mirror_vertex_groups = False
me_sphere.update()
me_cube_001 = bpy.data.meshes.new('Cube.001')
me_cube_001.from_pydata([(0.8824, 0.8824, -0.1475), (0.8824, -0.8824, -0.1475), (-0.8825, -0.8824, -0.1475), (-0.8824, 0.8825, -0.1475), (0.8825, 0.8824, 0.1475), (0.8824, -0.8825, 0.1475), (-0.8825, -0.8824, 0.1475), (-0.8824, 0.8824, 0.1475), (0.8, 0.8, 0.2304), (0.8, -0.8, 0.2304), (-0.8, -0.8, 0.2304), (-0.8, 0.8, 0.2304), (0.8, 0.8, -0.2304), (0.8, -0.8, -0.2304), (-0.8, -0.8, -0.2304), (-0.8, 0.8, -0.2304), (0.8824, -0.7942, -0.1475), (-0.8825, -0.7942, -0.1475), (0.8824, -0.7942, 0.1475), (-0.8825, -0.7942, 0.1475), (0.8, -0.72, 0.2304), (-0.8, -0.72, 0.2304), (0.8, -0.72, -0.2304), (-0.8, -0.72, -0.2304), (-0.8824, 0.7986, -0.1475), (-0.8824, 0.7986, 0.1475), (-0.8, 0.724, 0.2304), (-0.8, 0.724, -0.2304), (0.8824, 0.7986, -0.1475), (0.8825, 0.7986, 0.1475), (0.8, 0.724, 0.2304), (0.8, 0.724, -0.2304), (0.7942, 0.8824, -0.1475), (0.7942, -0.8824, -0.1475), (0.7942, 0.8824, 0.1475), (0.7942, -0.8825, 0.1475), (0.72, 0.8, 0.2304), (0.72, -0.8, 0.2304), (0.72, 0.8, -0.2304), (0.72, -0.8, -0.2304), (0.72, -0.72, -0.2304), (0.72, -0.72, 0.2304), (0.72, 0.724, 0.2304), (0.72, 0.724, -0.2304), (-0.7986, 0.8825, -0.1475), (-0.7986, -0.8824, -0.1475), (-0.7986, 0.8824, 0.1475), (-0.7986, -0.8824, 0.1475), (-0.724, 0.8, 0.2304), (-0.724, -0.8, 0.2304), (-0.724, 0.8, -0.2304), (-0.724, -0.8, -0.2304), (-0.724, -0.72, -0.2304), (-0.724, 0.724, -0.2304), (-0.724, -0.72, 0.2304), (-0.724, 0.724, 0.2304)], [], [(16, 1, 13, 22), (19, 6, 10, 21), (16, 18, 5, 1), (45, 47, 6, 2), (24, 25, 7, 3), (46, 44, 3, 7), (54, 21, 10, 49), (46, 7, 11, 48), (35, 5, 9, 37), (29, 4, 8, 30), (52, 51, 14, 23), (24, 3, 15, 27), (45, 2, 14, 51), (32, 0, 12, 38), (2, 17, 23, 14), (53, 52, 23, 27), (5, 18, 20, 9), (55, 26, 21, 54), (2, 6, 19, 17), (28, 29, 18, 16), (25, 19, 21, 26), (28, 16, 22, 31), (0, 28, 31, 12), (7, 25, 26, 11), (0, 4, 29, 28), (48, 11, 26, 55), (50, 53, 27, 15), (17, 24, 27, 23), (18, 29, 30, 20), (17, 19, 25, 24), (12, 31, 43, 38), (8, 36, 42, 30), (30, 42, 41, 20), (31, 22, 40, 43), (44, 32, 38, 50), (1, 33, 39, 13), (22, 13, 39, 40), (47, 35, 37, 49), (4, 34, 36, 8), (20, 41, 37, 9), (4, 0, 32, 34), (1, 5, 35, 33), (6, 47, 49, 10), (3, 44, 50, 15), (38, 43, 53, 50), (36, 48, 55, 42), (42, 55, 54, 41), (43, 40, 52, 53), (33, 45, 51, 39), (40, 39, 51, 52), (34, 46, 48, 36), (41, 54, 49, 37), (34, 32, 44, 46), (33, 35, 47, 45)])
me_cube_001.polygons.foreach_set('use_smooth', [True] * 54)
_uv = me_cube_001.uv_layers.new(name='UVMap')
_uv.uv.foreach_set('vector', [0.1256, 0.5273, 0.1049, 0.5273, 0.1243, 0.4999, 0.143, 0.4999, 0.1256, 0.02755, 0.1049, 0.02755, 0.1243, 0.0001006, 0.143, 0.0001005, 0.1256, 0.5273, 0.1256, 0.5966, 0.1049, 0.5966, 0.1049, 0.5273, 0.0968, 0.1246, 0.02755, 0.1246, 0.02755, 0.1049, 0.0968, 0.1049, 0.4996, 0.09681, 0.4996, 0.02755, 0.5193, 0.02755, 0.5193, 0.09681, 0.5966, 0.1246, 0.5273, 0.1246, 0.5273, 0.1049, 0.5966, 0.1049, 0.5858, 0.5814, 0.568, 0.5814, 0.568, 0.5626, 0.5858, 0.5626, 0.5966, 0.1246, 0.5966, 0.1049, 0.6241, 0.1243, 0.6241, 0.1421, 0.02755, 0.4985, 0.02755, 0.5193, 0.000101, 0.4999, 0.000101, 0.4811, 0.4996, 0.5966, 0.5193, 0.5966, 0.4999, 0.6241, 0.4821, 0.6241, 0.143, 0.1421, 0.1243, 0.1421, 0.1243, 0.1243, 0.143, 0.1243, 0.4996, 0.09681, 0.5193, 0.09681, 0.4999, 0.1243, 0.4821, 0.1243, 0.0968, 0.1246, 0.0968, 0.1049, 0.1243, 0.1243, 0.1243, 0.1421, 0.5273, 0.4985, 0.5273, 0.5193, 0.4999, 0.4999, 0.4999, 0.4811, 0.1049, 0.09681, 0.1256, 0.09681, 0.143, 0.1243, 0.1243, 0.1243, 0.4821, 0.1421, 0.143, 0.1421, 0.143, 0.1243, 0.4821, 0.1243, 0.1049, 0.5966, 0.1256, 0.5966, 0.143, 0.6241, 0.1243, 0.6241, 0.5858, 0.9204, 0.568, 0.9204, 0.568, 0.5814, 0.5858, 0.5814, 0.1049, 0.09681, 0.1049, 0.02755, 0.1256, 0.02755, 0.1256, 0.09681, 0.4996, 0.5273, 0.4996, 0.5966, 0.1256, 0.5966, 0.1256, 0.5273, 0.4996, 0.02755, 0.1256, 0.02755, 0.143, 0.0001005, 0.4821, 9.996e-05, 0.4996, 0.5273, 0.1256, 0.5273, 0.143, 0.4999, 0.4821, 0.4999, 0.5193, 0.5273, 0.4996, 0.5273, 0.4821, 0.4999, 0.4999, 0.4999, 0.5193, 0.02755, 0.4996, 0.02755, 0.4821, 9.996e-05, 0.4999, 9.999e-05, 0.5193, 0.5273, 0.5193, 0.5966, 0.4996, 0.5966, 0.4996, 0.5273, 0.5858, 0.9382, 0.568, 0.9382, 0.568, 0.9204, 0.5858, 0.9204, 0.4999, 0.1421, 0.4821, 0.1421, 0.4821, 0.1243, 0.4999, 0.1243, 0.1256, 0.09681, 0.4996, 0.09681, 0.4821, 0.1243, 0.143, 0.1243, 0.1256, 0.5966, 0.4996, 0.5966, 0.4821, 0.6241, 0.143, 0.6241, 0.1256, 0.09681, 0.1256, 0.02755, 0.4996, 0.02755, 0.4996, 0.09681, 0.4999, 0.4999, 0.4821, 0.4999, 0.4821, 0.4811, 0.4999, 0.4811, 0.9437, 0.9382, 0.9249, 0.9382, 0.9249, 0.9204, 0.9436, 0.9204, 0.9436, 0.9204, 0.9249, 0.9204, 0.9249, 0.5814, 0.9436, 0.5814, 0.4821, 0.4999, 0.143, 0.4999, 0.143, 0.4811, 0.4821, 0.4811, 0.5273, 0.1246, 0.5273, 0.4985, 0.4999, 0.4811, 0.4999, 0.1421, 0.09681, 0.5193, 0.09681, 0.4985, 0.1243, 0.4811, 0.1243, 0.4999, 0.143, 0.4999, 0.1243, 0.4999, 0.1243, 0.4811, 0.143, 0.4811, 0.02755, 0.1246, 0.02755, 0.4985, 0.000101, 0.4811, 9.996e-05, 0.1421, 0.5966, 0.5193, 0.5966, 0.4985, 0.6241, 0.4811, 0.6241, 0.4999, 0.9436, 0.5814, 0.9249, 0.5814, 0.9249, 0.5626, 0.9436, 0.5626, 0.5966, 0.5193, 0.5273, 0.5193, 0.5273, 0.4985, 0.5966, 0.4985, 0.09681, 0.5193, 0.02755, 0.5193, 0.02755, 0.4985, 0.09681, 0.4985, 0.02755, 0.1049, 0.02755, 0.1246, 9.996e-05, 0.1421, 9.996e-05, 0.1243, 0.5273, 0.1049, 0.5273, 0.1246, 0.4999, 0.1421, 0.4999, 0.1243, 0.4999, 0.4811, 0.4821, 0.4811, 0.4821, 0.1421, 0.4999, 0.1421, 0.9249, 0.9382, 0.5858, 0.9382, 0.5858, 0.9204, 0.9249, 0.9204, 0.9249, 0.9204, 0.5858, 0.9204, 0.5858, 0.5814, 0.9249, 0.5814, 0.4821, 0.4811, 0.143, 0.4811, 0.143, 0.1421, 0.4821, 0.1421, 0.09681, 0.4985, 0.0968, 0.1246, 0.1243, 0.1421, 0.1243, 0.4811, 0.143, 0.4811, 0.1243, 0.4811, 0.1243, 0.1421, 0.143, 0.1421, 0.5966, 0.4985, 0.5966, 0.1246, 0.6241, 0.1421, 0.6241, 0.4811, 0.9249, 0.5814, 0.5858, 0.5814, 0.5858, 0.5626, 0.9249, 0.5626, 0.5966, 0.4985, 0.5273, 0.4985, 0.5273, 0.1246, 0.5966, 0.1246, 0.09681, 0.4985, 0.02755, 0.4985, 0.02755, 0.1246, 0.0968, 0.1246])
me_cube_001.materials.append(mat_material_001)
me_cube_001.use_remesh_preserve_volume = False
me_cube_001.use_remesh_preserve_attributes = False
me_cube_001.use_mirror_vertex_groups = False
me_cube_001.update()

# ---- curves / text
cu_beziercircle_001 = bpy.data.curves.new('BezierCircle.001', 'CURVE')
cu_beziercircle_001.dimensions = '3D'
_sp = cu_beziercircle_001.splines.new('BEZIER'); _sp.bezier_points.add(3)
_sp.bezier_points.foreach_set('co', [-1.0, 0.0, 0.0, 0.0, 1.0, 0.0, 1.0, 0.0, 0.0, 0.0, -1.0, 0.0])
_sp.bezier_points.foreach_set('handle_left', [-1.0, -0.5521, 0.0, -0.5521, 1.0, 0.0, 1.0, 0.5521, 0.0, 0.5521, -1.0, 0.0])
_sp.bezier_points.foreach_set('handle_right', [-1.0, 0.5521, 0.0, 0.5521, 1.0, 0.0, 1.0, -0.5521, 0.0, -0.5521, -1.0, 0.0])
for _p, _l, _r in zip(_sp.bezier_points, ['AUTO', 'AUTO', 'AUTO', 'AUTO'], ['AUTO', 'AUTO', 'AUTO', 'AUTO']): _p.handle_left_type = _l; _p.handle_right_type = _r
_sp.order_u = 0
_sp.order_v = 0
_sp.use_cyclic_u = True
cu_beziercircle_001.path_duration = 160
cu_beziercircle_001.use_path = True
cu_beziercircle_001.use_path_clamp = True
cu_beziercircle_001.bevel_resolution = 0
cu_beziercircle_001.eval_time = 34.0
cu_beziercircle_001.fill_mode = 'HALF'

# ---- objects
ob_beziercircle = bpy.data.objects.new('BezierCircle', cu_beziercircle_001)
ob_empty = bpy.data.objects.new('Empty', None)
ob_circle = bpy.data.objects.new('Circle', me_circle)
ob_sphere_001 = bpy.data.objects.new('Sphere.001', me_sphere_001)
ob_sphere = bpy.data.objects.new('Sphere', me_sphere)
ob_lamp = bpy.data.objects.new('Lamp', light_lamp)
ob_camera = bpy.data.objects.new('Camera', cam_camera)
ob_cube = bpy.data.objects.new('Cube', me_cube_001)

# ---- transforms, parenting, visibility, modifiers, constraints
ob_beziercircle.location = (0.0, 0.0, 0.0)
ob_beziercircle.scale = (0.3, 0.3, 1.0)
ob_beziercircle.lineart.crease_threshold = 0.0
ob_empty.parent = ob_beziercircle
ob_empty.matrix_parent_inverse = Matrix(((-1.572e-06, 3.333, 0.0, 1.0), (-3.333, -1.572e-06, 0.0, -4.715e-07), (0.0, 0.0, 1.0, 0.0), (0.0, 0.0, 0.0, 1.0)))
ob_empty.location = (0.0, -0.3, 0.2552)
ob_empty.empty_image_offset = (0.0, 0.0)
ob_empty.lineart.crease_threshold = 0.0
ob_circle.parent = ob_empty
ob_circle.matrix_parent_inverse = Matrix(((-4.715e-07, -1.0, 0.0, -0.3), (1.0, -4.715e-07, 0.0, -1.415e-07), (0.0, 0.0, 1.0, -0.2552), (0.0, 0.0, 0.0, 1.0)))
ob_circle.location = (0.0, -0.6364, 0.7613)
ob_circle.lineart.crease_threshold = 0.0
_m = ob_circle.modifiers.new('Mirror', 'MIRROR')
ob_sphere_001.parent = ob_empty
ob_sphere_001.matrix_parent_inverse = Matrix(((-4.715e-07, -1.0, 0.0, -0.3), (1.0, -4.715e-07, 0.0, -1.415e-07), (0.0, 0.0, 1.0, -0.2552), (0.0, 0.0, 0.0, 1.0)))
ob_sphere_001.location = (0.0, -0.3, 0.2293)
ob_sphere_001.rotation_euler = (0.0, -0.0, 4.398)
ob_sphere_001.lineart.crease_threshold = 0.0
_m = ob_sphere_001.modifiers.new('Subsurf', 'SUBSURF')
_m.uv_smooth = 'PRESERVE_CORNERS'
_m.quality = 2
_m.show_only_control_edges = False
ob_sphere.location = (0.0, 0.0, 0.2293)
ob_sphere.lineart.crease_threshold = 0.0
ob_lamp.location = (4.076, 1.005, 5.904)
ob_lamp.rotation_euler = (0.6503, 0.05522, 1.866)
ob_lamp.lock_rotations_4d = False
ob_lamp.empty_display_type = 'ARROWS'
ob_lamp.color = (0.0, 0.0, 0.0, 0.0)
ob_lamp.lineart.crease_threshold = 0.0
ob_camera.location = (7.481, -6.508, 5.344)
ob_camera.rotation_euler = (1.109, 0.01082, 0.8149)
ob_camera.lock_rotations_4d = False
ob_camera.empty_display_type = 'ARROWS'
ob_camera.color = (0.0, 0.0, 0.0, 0.0)
ob_camera.display_type = 'WIRE'
ob_camera.lineart.crease_threshold = 0.0
ob_cube.location = (0.0, 0.0, 0.0)
ob_cube.lock_rotations_4d = False
ob_cube.empty_display_type = 'ARROWS'
ob_cube.lineart.crease_threshold = 0.0
_m = ob_cube.modifiers.new('Subsurf', 'SUBSURF')
_m.uv_smooth = 'PRESERVE_CORNERS'
_m.quality = 2
_m.show_only_control_edges = False

# ---- collection membership
col_collection_1.objects.link(ob_beziercircle)
col_collection_1.objects.link(ob_empty)
col_collection_1.objects.link(ob_circle)
col_collection_1.objects.link(ob_sphere_001)
col_collection_1.objects.link(ob_sphere)
col_collection_1.objects.link(ob_lamp)
col_collection_1.objects.link(ob_camera)
col_collection_1.objects.link(ob_cube)

# ---- scene / render settings (as saved in the file)
scene.camera = ob_camera
scene.frame_start = 1; scene.frame_end = 160; scene.frame_set(34)
scene.render.engine = 'BLENDER_EEVEE_NEXT'
scene.render.resolution_percentage = 50
scene.render.dither_intensity = 0.0
scene.cycles.use_denoising = False
scene.cycles.samples = 128
scene.cycles.sampling_pattern = 'TABULATED_SOBOL'
scene.cycles.light_sampling_threshold = 0.0
scene.cycles.use_adaptive_sampling = False
scene.cycles.use_light_tree = False
scene.cycles.blur_glossy = 0.0
scene.cycles.sample_clamp_indirect = 0.0
scene.view_settings.view_transform = 'Standard'
bpy.context.view_layer.update()

